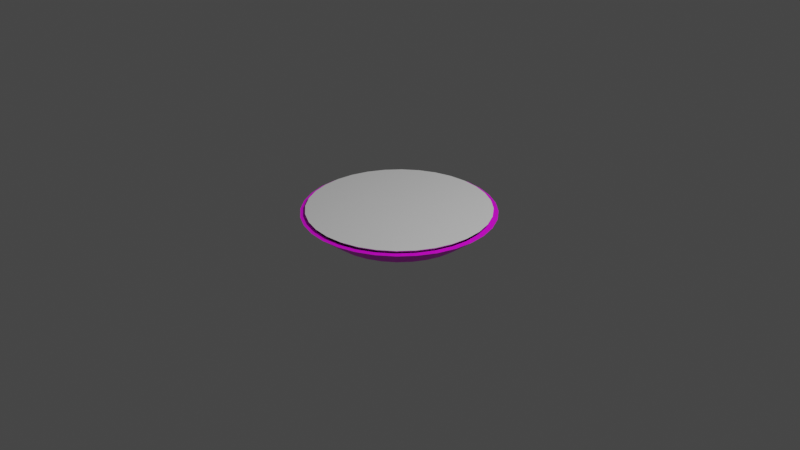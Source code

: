 # Source: prato.blend  (saved by Blender 2.82.7; exported with 4.5.12 LTS)
import bpy
from mathutils import Matrix  # noqa: F401  (used for matrix-valued properties, if any)

bpy.ops.wm.read_factory_settings(use_empty=True)
scene = bpy.context.scene
scene.name = 'Scene'

# ---- collections
col_collection = bpy.data.collections.new('Collection'); scene.collection.children.link(col_collection)

# ---- images (referenced by path relative to the original .blend; pixels are not part of the script)
import os
ASSET_DIR = os.environ.get("B2B_ASSET_DIR", "")  # directory of the original .blend (textures are referenced by path, not embedded)
HERE = os.path.dirname(os.path.abspath(__file__))  # packed textures are extracted next to this script under _unpacked/

def load_image(name, relpath, width, height, colorspace="sRGB"):
    """Load a texture the original file referenced (path relative to the .blend, or extracted next to this script)."""
    p = next((c for c in (os.path.join(HERE, relpath), os.path.join(ASSET_DIR, relpath)) if relpath and os.path.exists(c)), "")
    if p:
        img = bpy.data.images.load(p, check_existing=True)
        img.name = name
    else:  # same state as the original file: an image datablock whose file is absent (Cycles renders it pink)
        img = bpy.data.images.new(name, width, height)
        img.source = "FILE"
        img.filepath = "//" + (relpath or name)
    img.colorspace_settings.name = colorspace
    return img
img_prato_png = load_image('prato.png', 'prato.png', 1024, 1024, 'sRGB')

# ---- materials (node trees are filled in below, after node groups)
mat_material_001 = bpy.data.materials.new('Material.001')
mat_material_001.use_transparent_shadow = False

# ---- material node trees
mat_material_001.use_nodes = True; mat_material_001.node_tree.nodes.clear()
_N = mat_material_001.node_tree.nodes; _L = mat_material_001.node_tree.links
n0 = _N.new('ShaderNodeOutputMaterial'); n0.name = 'Material Output'; n0.location = (300, 300)
n1 = _N.new('ShaderNodeBsdfPrincipled'); n1.name = 'Principled BSDF'; n1.location = (10, 300)
n1.distribution = 'GGX'
n1.subsurface_method = 'BURLEY'
n1.inputs[3].default_value = 1.45
n1.inputs[27].default_value = (0.0, 0.0, 0.0, 1.0)
n1.inputs[28].default_value = 1.0
n2 = _N.new('ShaderNodeTexImage'); n2.name = 'Image Texture'; n2.location = (-280, 280)
n2.image = img_prato_png
_L.new(n1.outputs[0], n0.inputs[0])
_L.new(n2.outputs[0], n1.inputs[0])
n0.is_active_output = True

# ---- world
world_world = bpy.data.worlds.new('World'); scene.world = world_world
world_world.use_nodes = True; world_world.node_tree.nodes.clear()
_N = world_world.node_tree.nodes; _L = world_world.node_tree.links
n0 = _N.new('ShaderNodeOutputWorld'); n0.name = 'World Output'; n0.location = (300, 300)
n1 = _N.new('ShaderNodeBackground'); n1.name = 'Background'; n1.location = (10, 300)
n1.inputs[0].default_value = (0.05088, 0.05088, 0.05088, 1.0)
_L.new(n1.outputs[0], n0.inputs[0])
n0.is_active_output = True
world_world.color = (0.05088, 0.05088, 0.05088)
world_world.use_sun_shadow = False
world_world.sun_shadow_jitter_overblur = 0.0

# ---- cameras
cam_camera = bpy.data.cameras.new('Camera')
cam_camera.clip_end = 100.0
cam_camera.ortho_scale = 7.314

# ---- lights
light_light = bpy.data.lights.new('Light', 'POINT')
light_light.transmission_factor = 0.0
light_light.energy = 1000.0
light_light.shadow_soft_size = 0.1
light_light.shadow_maximum_resolution = 0.006
light_light.use_absolute_resolution = True

# ---- meshes
me_cylinder = bpy.data.meshes.new('Cylinder')
me_cylinder.from_pydata([(2.881e-08, 0.7074, -0.75), (0.138, 0.6938, -0.75), (0.2707, 0.6535, -0.75), (0.393, 0.5882, -0.75), (0.5002, 0.5002, -0.75), (0.5882, 0.393, -0.75), (0.6535, 0.2707, -0.75), (0.6938, 0.138, -0.75), (0.7074, 1.225e-07, -0.75), (0.6938, -0.138, -0.75), (0.6535, -0.2707, -0.75), (0.5882, -0.393, -0.75), (0.5002, -0.5002, -0.75), (0.393, -0.5882, -0.75), (0.2707, -0.6535, -0.75), (0.138, -0.6938, -0.75), (-2.017e-07, -0.7074, -0.75), (-0.138, -0.6938, -0.75), (-0.2707, -0.6535, -0.75), (-0.393, -0.5882, -0.75), (-0.5002, -0.5002, -0.75), (-0.5882, -0.393, -0.75), (-0.6535, -0.2707, -0.75), (-0.6938, -0.138, -0.75), (-0.7074, 7.522e-07, -0.75), (-0.6938, 0.138, -0.75), (-0.6535, 0.2707, -0.75), (-0.5882, 0.393, -0.75), (-0.5002, 0.5002, -0.75), (-0.393, 0.5882, -0.75), (-0.2707, 0.6535, -0.75), (-0.138, 0.6938, -0.75), (3.033e-08, 0.7446, -1.0), (0.0, 1.0, 1.0), (0.1453, 0.7303, -1.0), (0.1951, 0.9808, 1.0), (0.2849, 0.6879, -1.0), (0.3827, 0.9239, 1.0), (0.4137, 0.6191, -1.0), (0.5556, 0.8315, 1.0), (0.5265, 0.5265, -1.0), (0.7071, 0.7071, 1.0), (0.6191, 0.4137, -1.0), (0.8315, 0.5556, 1.0), (0.6879, 0.2849, -1.0), (0.9239, 0.3827, 1.0), (0.7303, 0.1453, -1.0), (0.9808, 0.1951, 1.0), (0.7446, 1.29e-07, -1.0), (1.0, 7.55e-08, 1.0), (0.7303, -0.1453, -1.0), (0.9808, -0.1951, 1.0), (0.6879, -0.2849, -1.0), (0.9239, -0.3827, 1.0), (0.6191, -0.4137, -1.0), (0.8315, -0.5556, 1.0), (0.5265, -0.5265, -1.0), (0.7071, -0.7071, 1.0), (0.4137, -0.6191, -1.0), (0.5556, -0.8315, 1.0), (0.2849, -0.6879, -1.0), (0.3827, -0.9239, 1.0), (0.1453, -0.7303, -1.0), (0.1951, -0.9808, 1.0), (-2.123e-07, -0.7446, -1.0), (-3.258e-07, -1.0, 1.0), (-0.1453, -0.7303, -1.0), (-0.1951, -0.9808, 1.0), (-0.2849, -0.6879, -1.0), (-0.3827, -0.9239, 1.0), (-0.4137, -0.6191, -1.0), (-0.5556, -0.8315, 1.0), (-0.5265, -0.5265, -1.0), (-0.7071, -0.7071, 1.0), (-0.6191, -0.4137, -1.0), (-0.8315, -0.5556, 1.0), (-0.6879, -0.2849, -1.0), (-0.9239, -0.3827, 1.0), (-0.7303, -0.1453, -1.0), (-0.9808, -0.1951, 1.0), (-0.7446, 7.918e-07, -1.0), (-1.0, 9.656e-07, 1.0), (-0.7303, 0.1453, -1.0), (-0.9808, 0.1951, 1.0), (-0.6879, 0.2849, -1.0), (-0.9239, 0.3827, 1.0), (-0.6191, 0.4137, -1.0), (-0.8315, 0.5556, 1.0), (-0.5265, 0.5265, -1.0), (-0.7071, 0.7071, 1.0), (-0.4137, 0.6191, -1.0), (-0.5556, 0.8315, 1.0), (-0.2849, 0.6879, -1.0), (-0.3827, 0.9239, 1.0), (-0.1453, 0.7303, -1.0), (-0.1951, 0.9808, 1.0), (-0.184, 0.9251, 1.0), (8.008e-10, 0.9433, 1.0), (0.184, 0.9251, 1.0), (-0.361, 0.8715, 1.0), (0.361, 0.8715, 1.0), (-0.524, 0.7843, 1.0), (0.524, 0.7843, 1.0), (-0.667, 0.667, 1.0), (0.667, 0.667, 1.0), (0.7843, 0.524, 1.0), (-0.7843, 0.524, 1.0), (0.9251, 0.184, 1.0), (0.8715, 0.361, 1.0), (-0.8715, 0.361, 1.0), (0.9433, 7.314e-08, 1.0), (0.9251, -0.184, 1.0), (0.8715, -0.361, 1.0), (0.7843, -0.524, 1.0), (0.667, -0.667, 1.0), (0.524, -0.7843, 1.0), (0.184, -0.9251, 1.0), (0.361, -0.8715, 1.0), (-0.184, -0.9251, 1.0), (-3.066e-07, -0.9433, 1.0), (-0.524, -0.7843, 1.0), (-0.361, -0.8715, 1.0), (-0.9251, 0.184, 1.0), (-0.7843, -0.524, 1.0), (-0.667, -0.667, 1.0), (-0.8715, -0.361, 1.0), (-0.9251, -0.184, 1.0), (-0.9433, 9.127e-07, 1.0)], [], [(0, 1, 98, 97), (1, 2, 100, 98), (2, 3, 102, 100), (3, 4, 104, 102), (4, 5, 105, 104), (5, 6, 108, 105), (6, 7, 107, 108), (7, 8, 110, 107), (8, 9, 111, 110), (9, 10, 112, 111), (10, 11, 113, 112), (11, 12, 114, 113), (12, 13, 115, 114), (13, 14, 117, 115), (14, 15, 116, 117), (15, 16, 119, 116), (16, 17, 118, 119), (17, 18, 121, 118), (18, 19, 120, 121), (19, 20, 124, 120), (20, 21, 123, 124), (21, 22, 125, 123), (22, 23, 126, 125), (23, 24, 127, 126), (24, 25, 122, 127), (25, 26, 109, 122), (26, 27, 106, 109), (27, 28, 103, 106), (28, 29, 101, 103), (29, 30, 99, 101), (30, 31, 96, 99), (31, 0, 97, 96), (0, 31, 30, 29, 28, 27, 26, 25, 24, 23, 22, 21, 20, 19, 18, 17, 16, 15, 14, 13, 12, 11, 10, 9, 8, 7, 6, 5, 4, 3, 2, 1), (32, 33, 35, 34), (34, 35, 37, 36), (36, 37, 39, 38), (38, 39, 41, 40), (40, 41, 43, 42), (42, 43, 45, 44), (44, 45, 47, 46), (46, 47, 49, 48), (48, 49, 51, 50), (50, 51, 53, 52), (52, 53, 55, 54), (54, 55, 57, 56), (56, 57, 59, 58), (58, 59, 61, 60), (60, 61, 63, 62), (62, 63, 65, 64), (64, 65, 67, 66), (66, 67, 69, 68), (68, 69, 71, 70), (70, 71, 73, 72), (72, 73, 75, 74), (74, 75, 77, 76), (76, 77, 79, 78), (78, 79, 81, 80), (80, 81, 83, 82), (82, 83, 85, 84), (84, 85, 87, 86), (86, 87, 89, 88), (88, 89, 91, 90), (90, 91, 93, 92), (35, 33, 95, 93, 91, 89, 87, 85, 83, 81, 127, 122, 109, 106, 103, 101, 99, 96, 97, 98, 100, 102, 104, 105, 108, 107, 110, 49, 47, 45, 43, 41, 39, 37), (92, 93, 95, 94), (94, 95, 33, 32), (32, 34, 36, 38, 40, 42, 44, 46, 48, 50, 52, 54, 56, 58, 60, 62, 64, 66, 68, 70, 72, 74, 76, 78, 80, 82, 84, 86, 88, 90, 92, 94), (49, 110, 111, 112, 113, 114, 115, 117, 116, 119, 118, 121, 120, 124, 123, 125, 126, 127, 81, 79, 77, 75, 73, 71, 69, 67, 65, 63, 61, 59, 57, 55, 53, 51)])
_uv = me_cylinder.uv_layers.new(name='UVMap')
_uv.uv.foreach_set('vector', [1.0, 0.5, 0.9688, 0.5, 0.9688, 0.9861, 1.0, 0.9861, 0.9688, 0.5, 0.9375, 0.5, 0.9375, 0.9861, 0.9688, 0.9861, 0.9375, 0.5, 0.9062, 0.5, 0.9062, 0.9861, 0.9375, 0.9861, 0.9062, 0.5, 0.875, 0.5, 0.875, 0.9861, 0.9062, 0.9861, 0.875, 0.5, 0.8438, 0.5, 0.8438, 0.9861, 0.875, 0.9861, 0.8438, 0.5, 0.8125, 0.5, 0.8125, 0.9861, 0.8438, 0.9861, 0.8125, 0.5, 0.7812, 0.5, 0.7812, 0.9861, 0.8125, 0.9861, 0.7812, 0.5, 0.75, 0.5, 0.75, 0.9861, 0.7812, 0.9861, 0.75, 0.5, 0.7188, 0.5, 0.7188, 0.9861, 0.75, 0.9861, 0.7188, 0.5, 0.6875, 0.5, 0.6875, 0.9861, 0.7188, 0.9861, 0.6875, 0.5, 0.6562, 0.5, 0.6562, 0.9861, 0.6875, 0.9861, 0.6562, 0.5, 0.625, 0.5, 0.625, 0.9861, 0.6562, 0.9861, 0.625, 0.5, 0.5938, 0.5, 0.5938, 0.9861, 0.625, 0.9861, 0.5938, 0.5, 0.5625, 0.5, 0.5625, 0.9861, 0.5938, 0.9861, 0.5625, 0.5, 0.5312, 0.5, 0.5312, 0.9861, 0.5625, 0.9861, 0.5312, 0.5, 0.5, 0.5, 0.5, 0.9861, 0.5312, 0.9861, 0.5, 0.5, 0.4688, 0.5, 0.4688, 0.9861, 0.5, 0.9861, 0.4688, 0.5, 0.4375, 0.5, 0.4375, 0.9861, 0.4688, 0.9861, 0.4375, 0.5, 0.4062, 0.5, 0.4062, 0.9861, 0.4375, 0.9861, 0.4062, 0.5, 0.375, 0.5, 0.375, 0.9861, 0.4062, 0.9861, 0.375, 0.5, 0.3438, 0.5, 0.3438, 0.9861, 0.375, 0.9861, 0.3438, 0.5, 0.3125, 0.5, 0.3125, 0.9861, 0.3438, 0.9861, 0.3125, 0.5, 0.2812, 0.5, 0.2812, 0.9861, 0.3125, 0.9861, 0.2812, 0.5, 0.25, 0.5, 0.25, 0.9861, 0.2812, 0.9861, 0.25, 0.5, 0.2188, 0.5, 0.2188, 0.9861, 0.25, 0.9861, 0.2188, 0.5, 0.1875, 0.5, 0.1875, 0.9861, 0.2188, 0.9861, 0.1875, 0.5, 0.1562, 0.5, 0.1562, 0.9861, 0.1875, 0.9861, 0.1562, 0.5, 0.125, 0.5, 0.125, 0.9861, 0.1562, 0.9861, 0.125, 0.5, 0.09375, 0.5, 0.09375, 0.9861, 0.125, 0.9861, 0.09375, 0.5, 0.0625, 0.5, 0.0625, 0.9861, 0.09375, 0.9861, 0.0625, 0.5, 0.03125, 0.5, 0.03125, 0.9861, 0.0625, 0.9861, 0.03125, 0.5, 0.0, 0.5, 0.0, 0.9861, 0.03125, 0.9861, 0.75, 0.49, 0.7032, 0.4854, 0.6582, 0.4717, 0.6167, 0.4496, 0.5803, 0.4197, 0.5504, 0.3833, 0.5283, 0.3418, 0.5146, 0.2968, 0.51, 0.25, 0.5146, 0.2032, 0.5283, 0.1582, 0.5504, 0.1167, 0.5803, 0.08029, 0.6167, 0.05045, 0.6582, 0.02827, 0.7032, 0.01461, 0.75, 0.01, 0.7968, 0.01461, 0.8418, 0.02827, 0.8833, 0.05045, 0.9197, 0.08029, 0.9496, 0.1167, 0.9717, 0.1582, 0.9854, 0.2032, 0.99, 0.25, 0.9854, 0.2968, 0.9717, 0.3418, 0.9496, 0.3833, 0.9197, 0.4197, 0.8833, 0.4496, 0.8418, 0.4717, 0.7968, 0.4854, 1.0, 0.5, 1.0, 1.0, 0.9688, 1.0, 0.9688, 0.5, 0.9688, 0.5, 0.9688, 1.0, 0.9375, 1.0, 0.9375, 0.5, 0.9375, 0.5, 0.9375, 1.0, 0.9062, 1.0, 0.9062, 0.5, 0.9062, 0.5, 0.9062, 1.0, 0.875, 1.0, 0.875, 0.5, 0.875, 0.5, 0.875, 1.0, 0.8438, 1.0, 0.8438, 0.5, 0.8438, 0.5, 0.8438, 1.0, 0.8125, 1.0, 0.8125, 0.5, 0.8125, 0.5, 0.8125, 1.0, 0.7812, 1.0, 0.7812, 0.5, 0.7812, 0.5, 0.7812, 1.0, 0.75, 1.0, 0.75, 0.5, 0.75, 0.5, 0.75, 1.0, 0.7188, 1.0, 0.7188, 0.5, 0.7188, 0.5, 0.7188, 1.0, 0.6875, 1.0, 0.6875, 0.5, 0.6875, 0.5, 0.6875, 1.0, 0.6562, 1.0, 0.6562, 0.5, 0.6562, 0.5, 0.6562, 1.0, 0.625, 1.0, 0.625, 0.5, 0.625, 0.5, 0.625, 1.0, 0.5938, 1.0, 0.5938, 0.5, 0.5938, 0.5, 0.5938, 1.0, 0.5625, 1.0, 0.5625, 0.5, 0.5625, 0.5, 0.5625, 1.0, 0.5312, 1.0, 0.5312, 0.5, 0.5312, 0.5, 0.5312, 1.0, 0.5, 1.0, 0.5, 0.5, 0.5, 0.5, 0.5, 1.0, 0.4688, 1.0, 0.4688, 0.5, 0.4688, 0.5, 0.4688, 1.0, 0.4375, 1.0, 0.4375, 0.5, 0.4375, 0.5, 0.4375, 1.0, 0.4062, 1.0, 0.4062, 0.5, 0.4062, 0.5, 0.4062, 1.0, 0.375, 1.0, 0.375, 0.5, 0.375, 0.5, 0.375, 1.0, 0.3438, 1.0, 0.3438, 0.5, 0.3438, 0.5, 0.3438, 1.0, 0.3125, 1.0, 0.3125, 0.5, 0.3125, 0.5, 0.3125, 1.0, 0.2812, 1.0, 0.2812, 0.5, 0.2812, 0.5, 0.2812, 1.0, 0.25, 1.0, 0.25, 0.5, 0.25, 0.5, 0.25, 1.0, 0.2188, 1.0, 0.2188, 0.5, 0.2188, 0.5, 0.2188, 1.0, 0.1875, 1.0, 0.1875, 0.5, 0.1875, 0.5, 0.1875, 1.0, 0.1562, 1.0, 0.1562, 0.5, 0.1562, 0.5, 0.1562, 1.0, 0.125, 1.0, 0.125, 0.5, 0.125, 0.5, 0.125, 1.0, 0.09375, 1.0, 0.09375, 0.5, 0.09375, 0.5, 0.09375, 1.0, 0.0625, 1.0, 0.0625, 0.5, 0.2968, 0.4854, 0.25, 0.49, 0.2032, 0.4854, 0.1582, 0.4717, 0.1167, 0.4496, 0.08029, 0.4197, 0.05045, 0.3833, 0.02827, 0.3418, 0.01461, 0.2968, 0.01, 0.25, 0.02362, 0.25, 0.02797, 0.2942, 0.04085, 0.3366, 0.06177, 0.3758, 0.08992, 0.4101, 0.1242, 0.4382, 0.1634, 0.4591, 0.2058, 0.472, 0.25, 0.4764, 0.2942, 0.472, 0.3366, 0.4591, 0.3758, 0.4382, 0.4101, 0.4101, 0.4382, 0.3758, 0.4591, 0.3366, 0.472, 0.2942, 0.4764, 0.25, 0.49, 0.25, 0.4854, 0.2968, 0.4717, 0.3418, 0.4496, 0.3833, 0.4197, 0.4197, 0.3833, 0.4496, 0.3418, 0.4717, 0.0625, 0.5, 0.0625, 1.0, 0.03125, 1.0, 0.03125, 0.5, 0.03125, 0.5, 0.03125, 1.0, 0.0, 1.0, 0.0, 0.5, 0.75, 0.49, 0.7968, 0.4854, 0.8418, 0.4717, 0.8833, 0.4496, 0.9197, 0.4197, 0.9496, 0.3833, 0.9717, 0.3418, 0.9854, 0.2968, 0.99, 0.25, 0.9854, 0.2032, 0.9717, 0.1582, 0.9496, 0.1167, 0.9197, 0.08029, 0.8833, 0.05045, 0.8418, 0.02827, 0.7968, 0.01461, 0.75, 0.01, 0.7032, 0.01461, 0.6582, 0.02827, 0.6167, 0.05045, 0.5803, 0.08029, 0.5504, 0.1167, 0.5283, 0.1582, 0.5146, 0.2032, 0.51, 0.25, 0.5146, 0.2968, 0.5283, 0.3418, 0.5504, 0.3833, 0.5803, 0.4197, 0.6167, 0.4496, 0.6582, 0.4717, 0.7032, 0.4854, 0.49, 0.25, 0.4764, 0.25, 0.472, 0.2058, 0.4591, 0.1634, 0.4382, 0.1242, 0.4101, 0.08992, 0.3758, 0.06177, 0.3366, 0.04085, 0.2942, 0.02797, 0.25, 0.02362, 0.2058, 0.02797, 0.1634, 0.04085, 0.1242, 0.06177, 0.08992, 0.08992, 0.06177, 0.1242, 0.04085, 0.1634, 0.02797, 0.2058, 0.02362, 0.25, 0.01, 0.25, 0.01461, 0.2032, 0.02827, 0.1582, 0.05045, 0.1167, 0.08029, 0.08029, 0.1167, 0.05045, 0.1582, 0.02827, 0.2032, 0.01461, 0.25, 0.01, 0.2968, 0.01461, 0.3418, 0.02827, 0.3833, 0.05045, 0.4197, 0.08029, 0.4496, 0.1167, 0.4717, 0.1582, 0.4854, 0.2032])
me_cylinder.materials.append(mat_material_001)
me_cylinder.use_remesh_fix_poles = True
me_cylinder.use_remesh_preserve_attributes = False
me_cylinder.use_mirror_vertex_groups = False
me_cylinder.update()
me_cylinder_001 = bpy.data.meshes.new('Cylinder.001')
me_cylinder_001.from_pydata([(3.033e-08, 0.7446, -1.0), (0.0, 1.0, 1.0), (0.1453, 0.7303, -1.0), (0.1951, 0.9808, 1.0), (0.2849, 0.6879, -1.0), (0.3827, 0.9239, 1.0), (0.4137, 0.6191, -1.0), (0.5556, 0.8315, 1.0), (0.5265, 0.5265, -1.0), (0.7071, 0.7071, 1.0), (0.6191, 0.4137, -1.0), (0.8315, 0.5556, 1.0), (0.6879, 0.2849, -1.0), (0.9239, 0.3827, 1.0), (0.7303, 0.1453, -1.0), (0.9808, 0.1951, 1.0), (0.7446, 1.29e-07, -1.0), (1.0, 7.55e-08, 1.0), (0.7303, -0.1453, -1.0), (0.9808, -0.1951, 1.0), (0.6879, -0.2849, -1.0), (0.9239, -0.3827, 1.0), (0.6191, -0.4137, -1.0), (0.8315, -0.5556, 1.0), (0.5265, -0.5265, -1.0), (0.7071, -0.7071, 1.0), (0.4137, -0.6191, -1.0), (0.5556, -0.8315, 1.0), (0.2849, -0.6879, -1.0), (0.3827, -0.9239, 1.0), (0.1453, -0.7303, -1.0), (0.1951, -0.9808, 1.0), (-2.123e-07, -0.7446, -1.0), (-3.258e-07, -1.0, 1.0), (-0.1453, -0.7303, -1.0), (-0.1951, -0.9808, 1.0), (-0.2849, -0.6879, -1.0), (-0.3827, -0.9239, 1.0), (-0.4137, -0.6191, -1.0), (-0.5556, -0.8315, 1.0), (-0.5265, -0.5265, -1.0), (-0.7071, -0.7071, 1.0), (-0.6191, -0.4137, -1.0), (-0.8315, -0.5556, 1.0), (-0.6879, -0.2849, -1.0), (-0.9239, -0.3827, 1.0), (-0.7303, -0.1453, -1.0), (-0.9808, -0.1951, 1.0), (-0.7446, 7.918e-07, -1.0), (-1.0, 9.656e-07, 1.0), (-0.7303, 0.1453, -1.0), (-0.9808, 0.1951, 1.0), (-0.6879, 0.2849, -1.0), (-0.9239, 0.3827, 1.0), (-0.6191, 0.4137, -1.0), (-0.8315, 0.5556, 1.0), (-0.5265, 0.5265, -1.0), (-0.7071, 0.7071, 1.0), (-0.4137, 0.6191, -1.0), (-0.5556, 0.8315, 1.0), (-0.2849, 0.6879, -1.0), (-0.3827, 0.9239, 1.0), (-0.1453, 0.7303, -1.0), (-0.1951, 0.9808, 1.0)], [], [(0, 1, 3, 2), (2, 3, 5, 4), (4, 5, 7, 6), (6, 7, 9, 8), (8, 9, 11, 10), (10, 11, 13, 12), (12, 13, 15, 14), (14, 15, 17, 16), (16, 17, 19, 18), (18, 19, 21, 20), (20, 21, 23, 22), (22, 23, 25, 24), (24, 25, 27, 26), (26, 27, 29, 28), (28, 29, 31, 30), (30, 31, 33, 32), (32, 33, 35, 34), (34, 35, 37, 36), (36, 37, 39, 38), (38, 39, 41, 40), (40, 41, 43, 42), (42, 43, 45, 44), (44, 45, 47, 46), (46, 47, 49, 48), (48, 49, 51, 50), (50, 51, 53, 52), (52, 53, 55, 54), (54, 55, 57, 56), (56, 57, 59, 58), (58, 59, 61, 60), (3, 1, 63, 61, 59, 57, 55, 53, 51, 49, 47, 45, 43, 41, 39, 37, 35, 33, 31, 29, 27, 25, 23, 21, 19, 17, 15, 13, 11, 9, 7, 5), (60, 61, 63, 62), (62, 63, 1, 0), (0, 2, 4, 6, 8, 10, 12, 14, 16, 18, 20, 22, 24, 26, 28, 30, 32, 34, 36, 38, 40, 42, 44, 46, 48, 50, 52, 54, 56, 58, 60, 62)])
_uv = me_cylinder_001.uv_layers.new(name='UVMap')
_uv.uv.foreach_set('vector', [1.0, 0.5, 1.0, 1.0, 0.9688, 1.0, 0.9688, 0.5, 0.9688, 0.5, 0.9688, 1.0, 0.9375, 1.0, 0.9375, 0.5, 0.9375, 0.5, 0.9375, 1.0, 0.9062, 1.0, 0.9062, 0.5, 0.9062, 0.5, 0.9062, 1.0, 0.875, 1.0, 0.875, 0.5, 0.875, 0.5, 0.875, 1.0, 0.8438, 1.0, 0.8438, 0.5, 0.8438, 0.5, 0.8438, 1.0, 0.8125, 1.0, 0.8125, 0.5, 0.8125, 0.5, 0.8125, 1.0, 0.7812, 1.0, 0.7812, 0.5, 0.7812, 0.5, 0.7812, 1.0, 0.75, 1.0, 0.75, 0.5, 0.75, 0.5, 0.75, 1.0, 0.7188, 1.0, 0.7188, 0.5, 0.7188, 0.5, 0.7188, 1.0, 0.6875, 1.0, 0.6875, 0.5, 0.6875, 0.5, 0.6875, 1.0, 0.6562, 1.0, 0.6562, 0.5, 0.6562, 0.5, 0.6562, 1.0, 0.625, 1.0, 0.625, 0.5, 0.625, 0.5, 0.625, 1.0, 0.5938, 1.0, 0.5938, 0.5, 0.5938, 0.5, 0.5938, 1.0, 0.5625, 1.0, 0.5625, 0.5, 0.5625, 0.5, 0.5625, 1.0, 0.5312, 1.0, 0.5312, 0.5, 0.5312, 0.5, 0.5312, 1.0, 0.5, 1.0, 0.5, 0.5, 0.5, 0.5, 0.5, 1.0, 0.4688, 1.0, 0.4688, 0.5, 0.4688, 0.5, 0.4688, 1.0, 0.4375, 1.0, 0.4375, 0.5, 0.4375, 0.5, 0.4375, 1.0, 0.4062, 1.0, 0.4062, 0.5, 0.4062, 0.5, 0.4062, 1.0, 0.375, 1.0, 0.375, 0.5, 0.375, 0.5, 0.375, 1.0, 0.3438, 1.0, 0.3438, 0.5, 0.3438, 0.5, 0.3438, 1.0, 0.3125, 1.0, 0.3125, 0.5, 0.3125, 0.5, 0.3125, 1.0, 0.2812, 1.0, 0.2812, 0.5, 0.2812, 0.5, 0.2812, 1.0, 0.25, 1.0, 0.25, 0.5, 0.25, 0.5, 0.25, 1.0, 0.2188, 1.0, 0.2188, 0.5, 0.2188, 0.5, 0.2188, 1.0, 0.1875, 1.0, 0.1875, 0.5, 0.1875, 0.5, 0.1875, 1.0, 0.1562, 1.0, 0.1562, 0.5, 0.1562, 0.5, 0.1562, 1.0, 0.125, 1.0, 0.125, 0.5, 0.125, 0.5, 0.125, 1.0, 0.09375, 1.0, 0.09375, 0.5, 0.09375, 0.5, 0.09375, 1.0, 0.0625, 1.0, 0.0625, 0.5, 0.2968, 0.4854, 0.25, 0.49, 0.2032, 0.4854, 0.1582, 0.4717, 0.1167, 0.4496, 0.08029, 0.4197, 0.05045, 0.3833, 0.02827, 0.3418, 0.01461, 0.2968, 0.01, 0.25, 0.01461, 0.2032, 0.02827, 0.1582, 0.05045, 0.1167, 0.08029, 0.08029, 0.1167, 0.05045, 0.1582, 0.02827, 0.2032, 0.01461, 0.25, 0.01, 0.2968, 0.01461, 0.3418, 0.02827, 0.3833, 0.05045, 0.4197, 0.08029, 0.4496, 0.1167, 0.4717, 0.1582, 0.4854, 0.2032, 0.49, 0.25, 0.4854, 0.2968, 0.4717, 0.3418, 0.4496, 0.3833, 0.4197, 0.4197, 0.3833, 0.4496, 0.3418, 0.4717, 0.0625, 0.5, 0.0625, 1.0, 0.03125, 1.0, 0.03125, 0.5, 0.03125, 0.5, 0.03125, 1.0, 0.0, 1.0, 0.0, 0.5, 0.75, 0.49, 0.7968, 0.4854, 0.8418, 0.4717, 0.8833, 0.4496, 0.9197, 0.4197, 0.9496, 0.3833, 0.9717, 0.3418, 0.9854, 0.2968, 0.99, 0.25, 0.9854, 0.2032, 0.9717, 0.1582, 0.9496, 0.1167, 0.9197, 0.08029, 0.8833, 0.05045, 0.8418, 0.02827, 0.7968, 0.01461, 0.75, 0.01, 0.7032, 0.01461, 0.6582, 0.02827, 0.6167, 0.05045, 0.5803, 0.08029, 0.5504, 0.1167, 0.5283, 0.1582, 0.5146, 0.2032, 0.51, 0.25, 0.5146, 0.2968, 0.5283, 0.3418, 0.5504, 0.3833, 0.5803, 0.4197, 0.6167, 0.4496, 0.6582, 0.4717, 0.7032, 0.4854])
me_cylinder_001.use_remesh_fix_poles = True
me_cylinder_001.use_remesh_preserve_attributes = False
me_cylinder_001.use_mirror_vertex_groups = False
me_cylinder_001.update()

# ---- objects
ob_light = bpy.data.objects.new('Light', light_light)
ob_camera = bpy.data.objects.new('Camera', cam_camera)
ob_cylinder = bpy.data.objects.new('Cylinder', me_cylinder)
ob_cylinder_001 = bpy.data.objects.new('Cylinder.001', me_cylinder_001)

# ---- transforms, parenting, visibility, modifiers, constraints
ob_light.location = (4.076, 1.005, 5.904)
ob_light.rotation_euler = (0.6503, 0.05522, 1.866)
ob_light.lock_rotations_4d = False
ob_light.empty_display_type = 'ARROWS'
ob_light.color = (0.0, 0.0, 0.0, 0.0)
ob_light.lineart.crease_threshold = 0.0
ob_camera.location = (7.359, -6.926, 4.958)
ob_camera.rotation_euler = (1.109, 0.0, 0.8149)
ob_camera.lock_rotations_4d = False
ob_camera.empty_display_type = 'ARROWS'
ob_camera.color = (0.0, 0.0, 0.0, 0.0)
ob_camera.display_type = 'WIRE'
ob_camera.lineart.crease_threshold = 0.0
ob_cylinder.location = (0.0, 0.0, 0.0)
ob_cylinder.scale = (1.0, 1.0, 0.1)
ob_cylinder.lineart.crease_threshold = 0.0
ob_cylinder_001.location = (0.0, 0.0, 0.03001)
ob_cylinder_001.scale = (0.95, 0.95, 0.1)
ob_cylinder_001.lineart.crease_threshold = 0.0

# ---- collection membership
col_collection.objects.link(ob_light)
col_collection.objects.link(ob_camera)
col_collection.objects.link(ob_cylinder)
col_collection.objects.link(ob_cylinder_001)

# ---- scene / render settings (as saved in the file)
scene.camera = ob_camera
scene.frame_start = 1; scene.frame_end = 250; scene.frame_set(1)
scene.render.engine = 'BLENDER_EEVEE_NEXT'
scene.cycles.use_denoising = False
scene.cycles.samples = 128
scene.cycles.sampling_pattern = 'TABULATED_SOBOL'
scene.cycles.use_adaptive_sampling = False
scene.cycles.use_light_tree = False
scene.view_settings.view_transform = 'Filmic'
bpy.context.view_layer.update()

